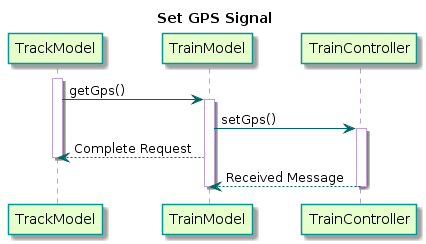

The diagram above was rendered by PlantUML. Its source (embedded in the PNG):
@startuml
title Set GPS Signal
participant TrackModel
participant TrainModel
participant TrainController

skinparam sequence {
  BackgroundColor transparent
  ParticipantBackgroundColor #e6ffcc
  ParticipantBorderColor 	#049595
  PackageBorderCOlor  #049595
  ArrowColor #006666
  LifeLineBorderColor #c09cd9
}

activate TrackModel
TrackModel -> TrainModel : getGps()
activate TrainModel


TrainModel -> TrainController : setGps()
activate TrainController

TrainModel --> TrackModel : Complete Request
deactivate TrackModel

TrainController --> TrainModel : Received Message
deactivate TrainModel
deactivate TrainController
@enduml